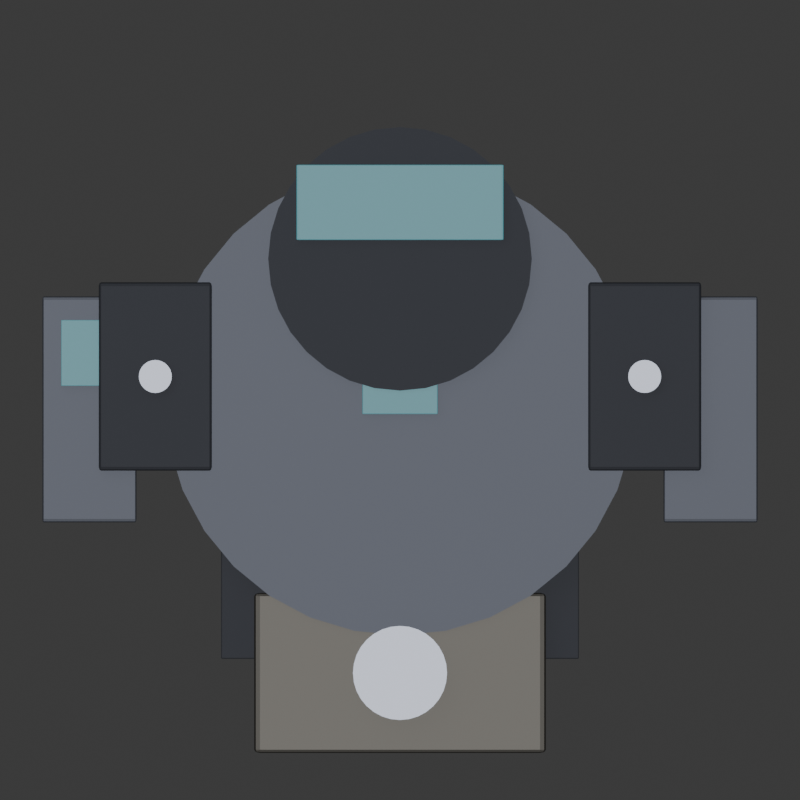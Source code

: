 # Source: hero8.blend  (saved by Blender 5.2.45; exported with 4.5.12 LTS)
import bpy
from mathutils import Matrix  # noqa: F401  (used for matrix-valued properties, if any)

bpy.ops.wm.read_factory_settings(use_empty=True)
scene = bpy.context.scene
scene.name = 'Scene'

# ---- collections
col_collection = bpy.data.collections.new('Collection'); scene.collection.children.link(col_collection)

# ---- materials (node trees are filled in below, after node groups)
mat_suit = bpy.data.materials.new('Suit')
mat_dark = bpy.data.materials.new('Dark')
mat_pack = bpy.data.materials.new('Pack')
mat_steel = bpy.data.materials.new('Steel')
mat_cyan = bpy.data.materials.new('Cyan')

# ---- material node trees
mat_suit.use_nodes = True; mat_suit.node_tree.nodes.clear()
_N = mat_suit.node_tree.nodes; _L = mat_suit.node_tree.links
n0 = _N.new('ShaderNodeBsdfPrincipled'); n0.name = 'Principled BSDF'; n0.location = (-200, 100)
n0.inputs[0].default_value = (0.11, 0.12, 0.15, 1.0)
n0.inputs[1].default_value = 0.6
n0.inputs[10].default_value = 0.005
n1 = _N.new('ShaderNodeOutputMaterial'); n1.name = 'Material Output'; n1.location = (200, 100)
_L.new(n0.outputs[0], n1.inputs[0])
n1.is_active_output = True
mat_dark.use_nodes = True; mat_dark.node_tree.nodes.clear()
_N = mat_dark.node_tree.nodes; _L = mat_dark.node_tree.links
n0 = _N.new('ShaderNodeBsdfPrincipled'); n0.name = 'Principled BSDF'; n0.location = (-200, 100)
n0.inputs[0].default_value = (0.05, 0.055, 0.07, 1.0)
n0.inputs[1].default_value = 0.4
n0.inputs[2].default_value = 0.6
n0.inputs[10].default_value = 0.005
n1 = _N.new('ShaderNodeOutputMaterial'); n1.name = 'Material Output'; n1.location = (200, 100)
_L.new(n0.outputs[0], n1.inputs[0])
n1.is_active_output = True
mat_pack.use_nodes = True; mat_pack.node_tree.nodes.clear()
_N = mat_pack.node_tree.nodes; _L = mat_pack.node_tree.links
n0 = _N.new('ShaderNodeBsdfPrincipled'); n0.name = 'Principled BSDF'; n0.location = (-200, 100)
n0.inputs[0].default_value = (0.1, 0.095, 0.085, 1.0)
n0.inputs[1].default_value = 0.7
n0.inputs[2].default_value = 0.45
n0.inputs[10].default_value = 0.005
n1 = _N.new('ShaderNodeOutputMaterial'); n1.name = 'Material Output'; n1.location = (200, 100)
_L.new(n0.outputs[0], n1.inputs[0])
n1.is_active_output = True
mat_steel.use_nodes = True; mat_steel.node_tree.nodes.clear()
_N = mat_steel.node_tree.nodes; _L = mat_steel.node_tree.links
n0 = _N.new('ShaderNodeBsdfPrincipled'); n0.name = 'Principled BSDF'; n0.location = (-200, 100)
n0.inputs[0].default_value = (0.16, 0.17, 0.2, 1.0)
n0.inputs[1].default_value = 0.85
n0.inputs[2].default_value = 0.35
n0.inputs[10].default_value = 0.005
n1 = _N.new('ShaderNodeOutputMaterial'); n1.name = 'Material Output'; n1.location = (200, 100)
_L.new(n0.outputs[0], n1.inputs[0])
n1.is_active_output = True
mat_cyan.use_nodes = True; mat_cyan.node_tree.nodes.clear()
_N = mat_cyan.node_tree.nodes; _L = mat_cyan.node_tree.links
n0 = _N.new('ShaderNodeBsdfPrincipled'); n0.name = 'Principled BSDF'; n0.location = (-200, 100)
n0.inputs[0].default_value = (0.1, 0.55, 0.65, 1.0)
n0.inputs[2].default_value = 0.4
n0.inputs[10].default_value = 0.005
n1 = _N.new('ShaderNodeOutputMaterial'); n1.name = 'Material Output'; n1.location = (200, 100)
_L.new(n0.outputs[0], n1.inputs[0])
n1.is_active_output = True

# ---- world
world_world = bpy.data.worlds.new('World'); scene.world = world_world
world_world.use_nodes = True; world_world.node_tree.nodes.clear()
_N = world_world.node_tree.nodes; _L = world_world.node_tree.links
n0 = _N.new('ShaderNodeOutputWorld'); n0.name = 'World Output'; n0.location = (200, 100)
n1 = _N.new('ShaderNodeBackground'); n1.name = 'Background'; n1.location = (-200, 100)
n1.inputs[0].default_value = (0.05088, 0.05088, 0.05088, 1.0)
_L.new(n1.outputs[0], n0.inputs[0])
n0.is_active_output = True
world_world.color = (0.05088, 0.05088, 0.05088)
world_world.sun_shadow_jitter_overblur = 0.0

# ---- cameras
cam_toportho = bpy.data.cameras.new('TopOrtho')
cam_toportho.type = 'ORTHO'
cam_toportho.ortho_scale = 1.7

# ---- lights
light_sun = bpy.data.lights.new('Sun', 'SUN')
light_sun.energy = 1.0
light_area = bpy.data.lights.new('Area', 'AREA')
light_area.energy = 40.0
light_area.size = 6.0
light_area.size_y = 1.0

# ---- meshes
me_cylinder = bpy.data.meshes.new('Cylinder')
me_cylinder.from_pydata([(0.0, 0.5, -0.1), (0.0, 0.5, 0.1), (0.09755, 0.4904, -0.1), (0.09755, 0.4904, 0.1), (0.1913, 0.4619, -0.1), (0.1913, 0.4619, 0.1), (0.2778, 0.4157, -0.1), (0.2778, 0.4157, 0.1), (0.3536, 0.3536, -0.1), (0.3536, 0.3536, 0.1), (0.4157, 0.2778, -0.1), (0.4157, 0.2778, 0.1), (0.4619, 0.1913, -0.1), (0.4619, 0.1913, 0.1), (0.4904, 0.09755, -0.1), (0.4904, 0.09755, 0.1), (0.5, 0.0, -0.1), (0.5, 0.0, 0.1), (0.4904, -0.09755, -0.1), (0.4904, -0.09755, 0.1), (0.4619, -0.1913, -0.1), (0.4619, -0.1913, 0.1), (0.4157, -0.2778, -0.1), (0.4157, -0.2778, 0.1), (0.3536, -0.3536, -0.1), (0.3536, -0.3536, 0.1), (0.2778, -0.4157, -0.1), (0.2778, -0.4157, 0.1), (0.1913, -0.4619, -0.1), (0.1913, -0.4619, 0.1), (0.09755, -0.4904, -0.1), (0.09755, -0.4904, 0.1), (0.0, -0.5, -0.1), (0.0, -0.5, 0.1), (-0.09755, -0.4904, -0.1), (-0.09755, -0.4904, 0.1), (-0.1913, -0.4619, -0.1), (-0.1913, -0.4619, 0.1), (-0.2778, -0.4157, -0.1), (-0.2778, -0.4157, 0.1), (-0.3536, -0.3536, -0.1), (-0.3536, -0.3536, 0.1), (-0.4157, -0.2778, -0.1), (-0.4157, -0.2778, 0.1), (-0.4619, -0.1913, -0.1), (-0.4619, -0.1913, 0.1), (-0.4904, -0.09755, -0.1), (-0.4904, -0.09755, 0.1), (-0.5, 0.0, -0.1), (-0.5, 0.0, 0.1), (-0.4904, 0.09755, -0.1), (-0.4904, 0.09755, 0.1), (-0.4619, 0.1913, -0.1), (-0.4619, 0.1913, 0.1), (-0.4157, 0.2778, -0.1), (-0.4157, 0.2778, 0.1), (-0.3536, 0.3536, -0.1), (-0.3536, 0.3536, 0.1), (-0.2778, 0.4157, -0.1), (-0.2778, 0.4157, 0.1), (-0.1913, 0.4619, -0.1), (-0.1913, 0.4619, 0.1), (-0.09755, 0.4904, -0.1), (-0.09755, 0.4904, 0.1)], [], [(0, 1, 3, 2), (2, 3, 5, 4), (4, 5, 7, 6), (6, 7, 9, 8), (8, 9, 11, 10), (10, 11, 13, 12), (12, 13, 15, 14), (14, 15, 17, 16), (16, 17, 19, 18), (18, 19, 21, 20), (20, 21, 23, 22), (22, 23, 25, 24), (24, 25, 27, 26), (26, 27, 29, 28), (28, 29, 31, 30), (30, 31, 33, 32), (32, 33, 35, 34), (34, 35, 37, 36), (36, 37, 39, 38), (38, 39, 41, 40), (40, 41, 43, 42), (42, 43, 45, 44), (44, 45, 47, 46), (46, 47, 49, 48), (48, 49, 51, 50), (50, 51, 53, 52), (52, 53, 55, 54), (54, 55, 57, 56), (56, 57, 59, 58), (58, 59, 61, 60), (3, 1, 63, 61, 59, 57, 55, 53, 51, 49, 47, 45, 43, 41, 39, 37, 35, 33, 31, 29, 27, 25, 23, 21, 19, 17, 15, 13, 11, 9, 7, 5), (60, 61, 63, 62), (62, 63, 1, 0), (0, 2, 4, 6, 8, 10, 12, 14, 16, 18, 20, 22, 24, 26, 28, 30, 32, 34, 36, 38, 40, 42, 44, 46, 48, 50, 52, 54, 56, 58, 60, 62)])
_uv = me_cylinder.uv_layers.new(name='UVMap')
_uv.uv.foreach_set('vector', [1.0, 0.5, 1.0, 1.0, 0.9688, 1.0, 0.9688, 0.5, 0.9688, 0.5, 0.9688, 1.0, 0.9375, 1.0, 0.9375, 0.5, 0.9375, 0.5, 0.9375, 1.0, 0.9062, 1.0, 0.9062, 0.5, 0.9062, 0.5, 0.9062, 1.0, 0.875, 1.0, 0.875, 0.5, 0.875, 0.5, 0.875, 1.0, 0.8438, 1.0, 0.8438, 0.5, 0.8438, 0.5, 0.8438, 1.0, 0.8125, 1.0, 0.8125, 0.5, 0.8125, 0.5, 0.8125, 1.0, 0.7812, 1.0, 0.7812, 0.5, 0.7812, 0.5, 0.7812, 1.0, 0.75, 1.0, 0.75, 0.5, 0.75, 0.5, 0.75, 1.0, 0.7188, 1.0, 0.7188, 0.5, 0.7188, 0.5, 0.7188, 1.0, 0.6875, 1.0, 0.6875, 0.5, 0.6875, 0.5, 0.6875, 1.0, 0.6562, 1.0, 0.6562, 0.5, 0.6562, 0.5, 0.6562, 1.0, 0.625, 1.0, 0.625, 0.5, 0.625, 0.5, 0.625, 1.0, 0.5938, 1.0, 0.5938, 0.5, 0.5938, 0.5, 0.5938, 1.0, 0.5625, 1.0, 0.5625, 0.5, 0.5625, 0.5, 0.5625, 1.0, 0.5312, 1.0, 0.5312, 0.5, 0.5312, 0.5, 0.5312, 1.0, 0.5, 1.0, 0.5, 0.5, 0.5, 0.5, 0.5, 1.0, 0.4688, 1.0, 0.4688, 0.5, 0.4688, 0.5, 0.4688, 1.0, 0.4375, 1.0, 0.4375, 0.5, 0.4375, 0.5, 0.4375, 1.0, 0.4062, 1.0, 0.4062, 0.5, 0.4062, 0.5, 0.4062, 1.0, 0.375, 1.0, 0.375, 0.5, 0.375, 0.5, 0.375, 1.0, 0.3438, 1.0, 0.3438, 0.5, 0.3438, 0.5, 0.3438, 1.0, 0.3125, 1.0, 0.3125, 0.5, 0.3125, 0.5, 0.3125, 1.0, 0.2812, 1.0, 0.2812, 0.5, 0.2812, 0.5, 0.2812, 1.0, 0.25, 1.0, 0.25, 0.5, 0.25, 0.5, 0.25, 1.0, 0.2188, 1.0, 0.2188, 0.5, 0.2188, 0.5, 0.2188, 1.0, 0.1875, 1.0, 0.1875, 0.5, 0.1875, 0.5, 0.1875, 1.0, 0.1562, 1.0, 0.1562, 0.5, 0.1562, 0.5, 0.1562, 1.0, 0.125, 1.0, 0.125, 0.5, 0.125, 0.5, 0.125, 1.0, 0.09375, 1.0, 0.09375, 0.5, 0.09375, 0.5, 0.09375, 1.0, 0.0625, 1.0, 0.0625, 0.5, 0.2968, 0.4854, 0.25, 0.49, 0.2032, 0.4854, 0.1582, 0.4717, 0.1167, 0.4496, 0.08029, 0.4197, 0.05045, 0.3833, 0.02827, 0.3418, 0.01461, 0.2968, 0.01, 0.25, 0.01461, 0.2032, 0.02827, 0.1582, 0.05045, 0.1167, 0.08029, 0.08029, 0.1167, 0.05045, 0.1582, 0.02827, 0.2032, 0.01461, 0.25, 0.01, 0.2968, 0.01461, 0.3418, 0.02827, 0.3833, 0.05045, 0.4197, 0.08029, 0.4496, 0.1167, 0.4717, 0.1582, 0.4854, 0.2032, 0.49, 0.25, 0.4854, 0.2968, 0.4717, 0.3418, 0.4496, 0.3833, 0.4197, 0.4197, 0.3833, 0.4496, 0.3418, 0.4717, 0.0625, 0.5, 0.0625, 1.0, 0.03125, 1.0, 0.03125, 0.5, 0.03125, 0.5, 0.03125, 1.0, 0.0, 1.0, 0.0, 0.5, 0.75, 0.49, 0.7968, 0.4854, 0.8418, 0.4717, 0.8833, 0.4496, 0.9197, 0.4197, 0.9496, 0.3833, 0.9717, 0.3418, 0.9854, 0.2968, 0.99, 0.25, 0.9854, 0.2032, 0.9717, 0.1582, 0.9496, 0.1167, 0.9197, 0.08029, 0.8833, 0.05045, 0.8418, 0.02827, 0.7968, 0.01461, 0.75, 0.01, 0.7032, 0.01461, 0.6582, 0.02827, 0.6167, 0.05045, 0.5803, 0.08029, 0.5504, 0.1167, 0.5283, 0.1582, 0.5146, 0.2032, 0.51, 0.25, 0.5146, 0.2968, 0.5283, 0.3418, 0.5504, 0.3833, 0.5803, 0.4197, 0.6167, 0.4496, 0.6582, 0.4717, 0.7032, 0.4854])
me_cylinder.materials.append(mat_suit)
me_cylinder.update()
me_cube = bpy.data.meshes.new('Cube')
me_cube.from_pydata([(-0.5, -0.5, -0.5), (-0.5, -0.5, 0.5), (-0.5, 0.5, -0.5), (-0.5, 0.5, 0.5), (0.5, -0.5, -0.5), (0.5, -0.5, 0.5), (0.5, 0.5, -0.5), (0.5, 0.5, 0.5)], [], [(0, 1, 3, 2), (2, 3, 7, 6), (6, 7, 5, 4), (4, 5, 1, 0), (2, 6, 4, 0), (7, 3, 1, 5)])
_uv = me_cube.uv_layers.new(name='UVMap')
_uv.uv.foreach_set('vector', [0.375, 0.0, 0.625, 0.0, 0.625, 0.25, 0.375, 0.25, 0.375, 0.25, 0.625, 0.25, 0.625, 0.5, 0.375, 0.5, 0.375, 0.5, 0.625, 0.5, 0.625, 0.75, 0.375, 0.75, 0.375, 0.75, 0.625, 0.75, 0.625, 1.0, 0.375, 1.0, 0.125, 0.5, 0.375, 0.5, 0.375, 0.75, 0.125, 0.75, 0.625, 0.5, 0.875, 0.5, 0.875, 0.75, 0.625, 0.75])
me_cube.materials.append(mat_dark)
me_cube.update()
me_cube_001 = bpy.data.meshes.new('Cube.001')
me_cube_001.from_pydata([(-0.5, -0.5, -0.5), (-0.5, -0.5, 0.5), (-0.5, 0.5, -0.5), (-0.5, 0.5, 0.5), (0.5, -0.5, -0.5), (0.5, -0.5, 0.5), (0.5, 0.5, -0.5), (0.5, 0.5, 0.5)], [], [(0, 1, 3, 2), (2, 3, 7, 6), (6, 7, 5, 4), (4, 5, 1, 0), (2, 6, 4, 0), (7, 3, 1, 5)])
_uv = me_cube_001.uv_layers.new(name='UVMap')
_uv.uv.foreach_set('vector', [0.375, 0.0, 0.625, 0.0, 0.625, 0.25, 0.375, 0.25, 0.375, 0.25, 0.625, 0.25, 0.625, 0.5, 0.375, 0.5, 0.375, 0.5, 0.625, 0.5, 0.625, 0.75, 0.375, 0.75, 0.375, 0.75, 0.625, 0.75, 0.625, 1.0, 0.375, 1.0, 0.125, 0.5, 0.375, 0.5, 0.375, 0.75, 0.125, 0.75, 0.625, 0.5, 0.875, 0.5, 0.875, 0.75, 0.625, 0.75])
me_cube_001.materials.append(mat_dark)
me_cube_001.update()
me_cube_002 = bpy.data.meshes.new('Cube.002')
me_cube_002.from_pydata([(-0.5, -0.5, -0.5), (-0.5, -0.5, 0.5), (-0.5, 0.5, -0.5), (-0.5, 0.5, 0.5), (0.5, -0.5, -0.5), (0.5, -0.5, 0.5), (0.5, 0.5, -0.5), (0.5, 0.5, 0.5)], [], [(0, 1, 3, 2), (2, 3, 7, 6), (6, 7, 5, 4), (4, 5, 1, 0), (2, 6, 4, 0), (7, 3, 1, 5)])
_uv = me_cube_002.uv_layers.new(name='UVMap')
_uv.uv.foreach_set('vector', [0.375, 0.0, 0.625, 0.0, 0.625, 0.25, 0.375, 0.25, 0.375, 0.25, 0.625, 0.25, 0.625, 0.5, 0.375, 0.5, 0.375, 0.5, 0.625, 0.5, 0.625, 0.75, 0.375, 0.75, 0.375, 0.75, 0.625, 0.75, 0.625, 1.0, 0.375, 1.0, 0.125, 0.5, 0.375, 0.5, 0.375, 0.75, 0.125, 0.75, 0.625, 0.5, 0.875, 0.5, 0.875, 0.75, 0.625, 0.75])
me_cube_002.materials.append(mat_pack)
me_cube_002.update()
me_cylinder_001 = bpy.data.meshes.new('Cylinder.001')
me_cylinder_001.from_pydata([(0.0, 0.1, -0.05), (0.0, 0.1, 0.05), (0.01951, 0.09808, -0.05), (0.01951, 0.09808, 0.05), (0.03827, 0.09239, -0.05), (0.03827, 0.09239, 0.05), (0.05556, 0.08315, -0.05), (0.05556, 0.08315, 0.05), (0.07071, 0.07071, -0.05), (0.07071, 0.07071, 0.05), (0.08315, 0.05556, -0.05), (0.08315, 0.05556, 0.05), (0.09239, 0.03827, -0.05), (0.09239, 0.03827, 0.05), (0.09808, 0.01951, -0.05), (0.09808, 0.01951, 0.05), (0.1, 0.0, -0.05), (0.1, 0.0, 0.05), (0.09808, -0.01951, -0.05), (0.09808, -0.01951, 0.05), (0.09239, -0.03827, -0.05), (0.09239, -0.03827, 0.05), (0.08315, -0.05556, -0.05), (0.08315, -0.05556, 0.05), (0.07071, -0.07071, -0.05), (0.07071, -0.07071, 0.05), (0.05556, -0.08315, -0.05), (0.05556, -0.08315, 0.05), (0.03827, -0.09239, -0.05), (0.03827, -0.09239, 0.05), (0.01951, -0.09808, -0.05), (0.01951, -0.09808, 0.05), (0.0, -0.1, -0.05), (0.0, -0.1, 0.05), (-0.01951, -0.09808, -0.05), (-0.01951, -0.09808, 0.05), (-0.03827, -0.09239, -0.05), (-0.03827, -0.09239, 0.05), (-0.05556, -0.08315, -0.05), (-0.05556, -0.08315, 0.05), (-0.07071, -0.07071, -0.05), (-0.07071, -0.07071, 0.05), (-0.08315, -0.05556, -0.05), (-0.08315, -0.05556, 0.05), (-0.09239, -0.03827, -0.05), (-0.09239, -0.03827, 0.05), (-0.09808, -0.01951, -0.05), (-0.09808, -0.01951, 0.05), (-0.1, 0.0, -0.05), (-0.1, 0.0, 0.05), (-0.09808, 0.01951, -0.05), (-0.09808, 0.01951, 0.05), (-0.09239, 0.03827, -0.05), (-0.09239, 0.03827, 0.05), (-0.08315, 0.05556, -0.05), (-0.08315, 0.05556, 0.05), (-0.07071, 0.07071, -0.05), (-0.07071, 0.07071, 0.05), (-0.05556, 0.08315, -0.05), (-0.05556, 0.08315, 0.05), (-0.03827, 0.09239, -0.05), (-0.03827, 0.09239, 0.05), (-0.01951, 0.09808, -0.05), (-0.01951, 0.09808, 0.05)], [], [(0, 1, 3, 2), (2, 3, 5, 4), (4, 5, 7, 6), (6, 7, 9, 8), (8, 9, 11, 10), (10, 11, 13, 12), (12, 13, 15, 14), (14, 15, 17, 16), (16, 17, 19, 18), (18, 19, 21, 20), (20, 21, 23, 22), (22, 23, 25, 24), (24, 25, 27, 26), (26, 27, 29, 28), (28, 29, 31, 30), (30, 31, 33, 32), (32, 33, 35, 34), (34, 35, 37, 36), (36, 37, 39, 38), (38, 39, 41, 40), (40, 41, 43, 42), (42, 43, 45, 44), (44, 45, 47, 46), (46, 47, 49, 48), (48, 49, 51, 50), (50, 51, 53, 52), (52, 53, 55, 54), (54, 55, 57, 56), (56, 57, 59, 58), (58, 59, 61, 60), (3, 1, 63, 61, 59, 57, 55, 53, 51, 49, 47, 45, 43, 41, 39, 37, 35, 33, 31, 29, 27, 25, 23, 21, 19, 17, 15, 13, 11, 9, 7, 5), (60, 61, 63, 62), (62, 63, 1, 0), (0, 2, 4, 6, 8, 10, 12, 14, 16, 18, 20, 22, 24, 26, 28, 30, 32, 34, 36, 38, 40, 42, 44, 46, 48, 50, 52, 54, 56, 58, 60, 62)])
_uv = me_cylinder_001.uv_layers.new(name='UVMap')
_uv.uv.foreach_set('vector', [1.0, 0.5, 1.0, 1.0, 0.9688, 1.0, 0.9688, 0.5, 0.9688, 0.5, 0.9688, 1.0, 0.9375, 1.0, 0.9375, 0.5, 0.9375, 0.5, 0.9375, 1.0, 0.9062, 1.0, 0.9062, 0.5, 0.9062, 0.5, 0.9062, 1.0, 0.875, 1.0, 0.875, 0.5, 0.875, 0.5, 0.875, 1.0, 0.8438, 1.0, 0.8438, 0.5, 0.8438, 0.5, 0.8438, 1.0, 0.8125, 1.0, 0.8125, 0.5, 0.8125, 0.5, 0.8125, 1.0, 0.7812, 1.0, 0.7812, 0.5, 0.7812, 0.5, 0.7812, 1.0, 0.75, 1.0, 0.75, 0.5, 0.75, 0.5, 0.75, 1.0, 0.7188, 1.0, 0.7188, 0.5, 0.7188, 0.5, 0.7188, 1.0, 0.6875, 1.0, 0.6875, 0.5, 0.6875, 0.5, 0.6875, 1.0, 0.6562, 1.0, 0.6562, 0.5, 0.6562, 0.5, 0.6562, 1.0, 0.625, 1.0, 0.625, 0.5, 0.625, 0.5, 0.625, 1.0, 0.5938, 1.0, 0.5938, 0.5, 0.5938, 0.5, 0.5938, 1.0, 0.5625, 1.0, 0.5625, 0.5, 0.5625, 0.5, 0.5625, 1.0, 0.5312, 1.0, 0.5312, 0.5, 0.5312, 0.5, 0.5312, 1.0, 0.5, 1.0, 0.5, 0.5, 0.5, 0.5, 0.5, 1.0, 0.4688, 1.0, 0.4688, 0.5, 0.4688, 0.5, 0.4688, 1.0, 0.4375, 1.0, 0.4375, 0.5, 0.4375, 0.5, 0.4375, 1.0, 0.4062, 1.0, 0.4062, 0.5, 0.4062, 0.5, 0.4062, 1.0, 0.375, 1.0, 0.375, 0.5, 0.375, 0.5, 0.375, 1.0, 0.3438, 1.0, 0.3438, 0.5, 0.3438, 0.5, 0.3438, 1.0, 0.3125, 1.0, 0.3125, 0.5, 0.3125, 0.5, 0.3125, 1.0, 0.2812, 1.0, 0.2812, 0.5, 0.2812, 0.5, 0.2812, 1.0, 0.25, 1.0, 0.25, 0.5, 0.25, 0.5, 0.25, 1.0, 0.2188, 1.0, 0.2188, 0.5, 0.2188, 0.5, 0.2188, 1.0, 0.1875, 1.0, 0.1875, 0.5, 0.1875, 0.5, 0.1875, 1.0, 0.1562, 1.0, 0.1562, 0.5, 0.1562, 0.5, 0.1562, 1.0, 0.125, 1.0, 0.125, 0.5, 0.125, 0.5, 0.125, 1.0, 0.09375, 1.0, 0.09375, 0.5, 0.09375, 0.5, 0.09375, 1.0, 0.0625, 1.0, 0.0625, 0.5, 0.2968, 0.4854, 0.25, 0.49, 0.2032, 0.4854, 0.1582, 0.4717, 0.1167, 0.4496, 0.08029, 0.4197, 0.05045, 0.3833, 0.02827, 0.3418, 0.01461, 0.2968, 0.01, 0.25, 0.01461, 0.2032, 0.02827, 0.1582, 0.05045, 0.1167, 0.08029, 0.08029, 0.1167, 0.05045, 0.1582, 0.02827, 0.2032, 0.01461, 0.25, 0.01, 0.2968, 0.01461, 0.3418, 0.02827, 0.3833, 0.05045, 0.4197, 0.08029, 0.4496, 0.1167, 0.4717, 0.1582, 0.4854, 0.2032, 0.49, 0.25, 0.4854, 0.2968, 0.4717, 0.3418, 0.4496, 0.3833, 0.4197, 0.4197, 0.3833, 0.4496, 0.3418, 0.4717, 0.0625, 0.5, 0.0625, 1.0, 0.03125, 1.0, 0.03125, 0.5, 0.03125, 0.5, 0.03125, 1.0, 0.0, 1.0, 0.0, 0.5, 0.75, 0.49, 0.7968, 0.4854, 0.8418, 0.4717, 0.8833, 0.4496, 0.9197, 0.4197, 0.9496, 0.3833, 0.9717, 0.3418, 0.9854, 0.2968, 0.99, 0.25, 0.9854, 0.2032, 0.9717, 0.1582, 0.9496, 0.1167, 0.9197, 0.08029, 0.8833, 0.05045, 0.8418, 0.02827, 0.7968, 0.01461, 0.75, 0.01, 0.7032, 0.01461, 0.6582, 0.02827, 0.6167, 0.05045, 0.5803, 0.08029, 0.5504, 0.1167, 0.5283, 0.1582, 0.5146, 0.2032, 0.51, 0.25, 0.5146, 0.2968, 0.5283, 0.3418, 0.5504, 0.3833, 0.5803, 0.4197, 0.6167, 0.4496, 0.6582, 0.4717, 0.7032, 0.4854])
me_cylinder_001.materials.append(mat_steel)
me_cylinder_001.update()
me_cylinder_002 = bpy.data.meshes.new('Cylinder.002')
me_cylinder_002.from_pydata([(0.0, 0.28, -0.08), (0.0, 0.28, 0.08), (0.05463, 0.2746, -0.08), (0.05463, 0.2746, 0.08), (0.1072, 0.2587, -0.08), (0.1072, 0.2587, 0.08), (0.1556, 0.2328, -0.08), (0.1556, 0.2328, 0.08), (0.198, 0.198, -0.08), (0.198, 0.198, 0.08), (0.2328, 0.1556, -0.08), (0.2328, 0.1556, 0.08), (0.2587, 0.1072, -0.08), (0.2587, 0.1072, 0.08), (0.2746, 0.05463, -0.08), (0.2746, 0.05463, 0.08), (0.28, 0.0, -0.08), (0.28, 0.0, 0.08), (0.2746, -0.05463, -0.08), (0.2746, -0.05463, 0.08), (0.2587, -0.1072, -0.08), (0.2587, -0.1072, 0.08), (0.2328, -0.1556, -0.08), (0.2328, -0.1556, 0.08), (0.198, -0.198, -0.08), (0.198, -0.198, 0.08), (0.1556, -0.2328, -0.08), (0.1556, -0.2328, 0.08), (0.1072, -0.2587, -0.08), (0.1072, -0.2587, 0.08), (0.05463, -0.2746, -0.08), (0.05463, -0.2746, 0.08), (0.0, -0.28, -0.08), (0.0, -0.28, 0.08), (-0.05463, -0.2746, -0.08), (-0.05463, -0.2746, 0.08), (-0.1072, -0.2587, -0.08), (-0.1072, -0.2587, 0.08), (-0.1556, -0.2328, -0.08), (-0.1556, -0.2328, 0.08), (-0.198, -0.198, -0.08), (-0.198, -0.198, 0.08), (-0.2328, -0.1556, -0.08), (-0.2328, -0.1556, 0.08), (-0.2587, -0.1072, -0.08), (-0.2587, -0.1072, 0.08), (-0.2746, -0.05463, -0.08), (-0.2746, -0.05463, 0.08), (-0.28, 0.0, -0.08), (-0.28, 0.0, 0.08), (-0.2746, 0.05463, -0.08), (-0.2746, 0.05463, 0.08), (-0.2587, 0.1072, -0.08), (-0.2587, 0.1072, 0.08), (-0.2328, 0.1556, -0.08), (-0.2328, 0.1556, 0.08), (-0.198, 0.198, -0.08), (-0.198, 0.198, 0.08), (-0.1556, 0.2328, -0.08), (-0.1556, 0.2328, 0.08), (-0.1072, 0.2587, -0.08), (-0.1072, 0.2587, 0.08), (-0.05463, 0.2746, -0.08), (-0.05463, 0.2746, 0.08)], [], [(0, 1, 3, 2), (2, 3, 5, 4), (4, 5, 7, 6), (6, 7, 9, 8), (8, 9, 11, 10), (10, 11, 13, 12), (12, 13, 15, 14), (14, 15, 17, 16), (16, 17, 19, 18), (18, 19, 21, 20), (20, 21, 23, 22), (22, 23, 25, 24), (24, 25, 27, 26), (26, 27, 29, 28), (28, 29, 31, 30), (30, 31, 33, 32), (32, 33, 35, 34), (34, 35, 37, 36), (36, 37, 39, 38), (38, 39, 41, 40), (40, 41, 43, 42), (42, 43, 45, 44), (44, 45, 47, 46), (46, 47, 49, 48), (48, 49, 51, 50), (50, 51, 53, 52), (52, 53, 55, 54), (54, 55, 57, 56), (56, 57, 59, 58), (58, 59, 61, 60), (3, 1, 63, 61, 59, 57, 55, 53, 51, 49, 47, 45, 43, 41, 39, 37, 35, 33, 31, 29, 27, 25, 23, 21, 19, 17, 15, 13, 11, 9, 7, 5), (60, 61, 63, 62), (62, 63, 1, 0), (0, 2, 4, 6, 8, 10, 12, 14, 16, 18, 20, 22, 24, 26, 28, 30, 32, 34, 36, 38, 40, 42, 44, 46, 48, 50, 52, 54, 56, 58, 60, 62)])
_uv = me_cylinder_002.uv_layers.new(name='UVMap')
_uv.uv.foreach_set('vector', [1.0, 0.5, 1.0, 1.0, 0.9688, 1.0, 0.9688, 0.5, 0.9688, 0.5, 0.9688, 1.0, 0.9375, 1.0, 0.9375, 0.5, 0.9375, 0.5, 0.9375, 1.0, 0.9062, 1.0, 0.9062, 0.5, 0.9062, 0.5, 0.9062, 1.0, 0.875, 1.0, 0.875, 0.5, 0.875, 0.5, 0.875, 1.0, 0.8438, 1.0, 0.8438, 0.5, 0.8438, 0.5, 0.8438, 1.0, 0.8125, 1.0, 0.8125, 0.5, 0.8125, 0.5, 0.8125, 1.0, 0.7812, 1.0, 0.7812, 0.5, 0.7812, 0.5, 0.7812, 1.0, 0.75, 1.0, 0.75, 0.5, 0.75, 0.5, 0.75, 1.0, 0.7188, 1.0, 0.7188, 0.5, 0.7188, 0.5, 0.7188, 1.0, 0.6875, 1.0, 0.6875, 0.5, 0.6875, 0.5, 0.6875, 1.0, 0.6562, 1.0, 0.6562, 0.5, 0.6562, 0.5, 0.6562, 1.0, 0.625, 1.0, 0.625, 0.5, 0.625, 0.5, 0.625, 1.0, 0.5938, 1.0, 0.5938, 0.5, 0.5938, 0.5, 0.5938, 1.0, 0.5625, 1.0, 0.5625, 0.5, 0.5625, 0.5, 0.5625, 1.0, 0.5312, 1.0, 0.5312, 0.5, 0.5312, 0.5, 0.5312, 1.0, 0.5, 1.0, 0.5, 0.5, 0.5, 0.5, 0.5, 1.0, 0.4688, 1.0, 0.4688, 0.5, 0.4688, 0.5, 0.4688, 1.0, 0.4375, 1.0, 0.4375, 0.5, 0.4375, 0.5, 0.4375, 1.0, 0.4062, 1.0, 0.4062, 0.5, 0.4062, 0.5, 0.4062, 1.0, 0.375, 1.0, 0.375, 0.5, 0.375, 0.5, 0.375, 1.0, 0.3438, 1.0, 0.3438, 0.5, 0.3438, 0.5, 0.3438, 1.0, 0.3125, 1.0, 0.3125, 0.5, 0.3125, 0.5, 0.3125, 1.0, 0.2812, 1.0, 0.2812, 0.5, 0.2812, 0.5, 0.2812, 1.0, 0.25, 1.0, 0.25, 0.5, 0.25, 0.5, 0.25, 1.0, 0.2188, 1.0, 0.2188, 0.5, 0.2188, 0.5, 0.2188, 1.0, 0.1875, 1.0, 0.1875, 0.5, 0.1875, 0.5, 0.1875, 1.0, 0.1562, 1.0, 0.1562, 0.5, 0.1562, 0.5, 0.1562, 1.0, 0.125, 1.0, 0.125, 0.5, 0.125, 0.5, 0.125, 1.0, 0.09375, 1.0, 0.09375, 0.5, 0.09375, 0.5, 0.09375, 1.0, 0.0625, 1.0, 0.0625, 0.5, 0.2968, 0.4854, 0.25, 0.49, 0.2032, 0.4854, 0.1582, 0.4717, 0.1167, 0.4496, 0.08029, 0.4197, 0.05045, 0.3833, 0.02827, 0.3418, 0.01461, 0.2968, 0.01, 0.25, 0.01461, 0.2032, 0.02827, 0.1582, 0.05045, 0.1167, 0.08029, 0.08029, 0.1167, 0.05045, 0.1582, 0.02827, 0.2032, 0.01461, 0.25, 0.01, 0.2968, 0.01461, 0.3418, 0.02827, 0.3833, 0.05045, 0.4197, 0.08029, 0.4496, 0.1167, 0.4717, 0.1582, 0.4854, 0.2032, 0.49, 0.25, 0.4854, 0.2968, 0.4717, 0.3418, 0.4496, 0.3833, 0.4197, 0.4197, 0.3833, 0.4496, 0.3418, 0.4717, 0.0625, 0.5, 0.0625, 1.0, 0.03125, 1.0, 0.03125, 0.5, 0.03125, 0.5, 0.03125, 1.0, 0.0, 1.0, 0.0, 0.5, 0.75, 0.49, 0.7968, 0.4854, 0.8418, 0.4717, 0.8833, 0.4496, 0.9197, 0.4197, 0.9496, 0.3833, 0.9717, 0.3418, 0.9854, 0.2968, 0.99, 0.25, 0.9854, 0.2032, 0.9717, 0.1582, 0.9496, 0.1167, 0.9197, 0.08029, 0.8833, 0.05045, 0.8418, 0.02827, 0.7968, 0.01461, 0.75, 0.01, 0.7032, 0.01461, 0.6582, 0.02827, 0.6167, 0.05045, 0.5803, 0.08029, 0.5504, 0.1167, 0.5283, 0.1582, 0.5146, 0.2032, 0.51, 0.25, 0.5146, 0.2968, 0.5283, 0.3418, 0.5504, 0.3833, 0.5803, 0.4197, 0.6167, 0.4496, 0.6582, 0.4717, 0.7032, 0.4854])
me_cylinder_002.materials.append(mat_dark)
me_cylinder_002.update()
me_cube_003 = bpy.data.meshes.new('Cube.003')
me_cube_003.from_pydata([(-0.5, -0.5, -0.5), (-0.5, -0.5, 0.5), (-0.5, 0.5, -0.5), (-0.5, 0.5, 0.5), (0.5, -0.5, -0.5), (0.5, -0.5, 0.5), (0.5, 0.5, -0.5), (0.5, 0.5, 0.5)], [], [(0, 1, 3, 2), (2, 3, 7, 6), (6, 7, 5, 4), (4, 5, 1, 0), (2, 6, 4, 0), (7, 3, 1, 5)])
_uv = me_cube_003.uv_layers.new(name='UVMap')
_uv.uv.foreach_set('vector', [0.375, 0.0, 0.625, 0.0, 0.625, 0.25, 0.375, 0.25, 0.375, 0.25, 0.625, 0.25, 0.625, 0.5, 0.375, 0.5, 0.375, 0.5, 0.625, 0.5, 0.625, 0.75, 0.375, 0.75, 0.375, 0.75, 0.625, 0.75, 0.625, 1.0, 0.375, 1.0, 0.125, 0.5, 0.375, 0.5, 0.375, 0.75, 0.125, 0.75, 0.625, 0.5, 0.875, 0.5, 0.875, 0.75, 0.625, 0.75])
me_cube_003.materials.append(mat_cyan)
me_cube_003.update()
me_cube_004 = bpy.data.meshes.new('Cube.004')
me_cube_004.from_pydata([(-0.5, -0.5, -0.5), (-0.5, -0.5, 0.5), (-0.5, 0.5, -0.5), (-0.5, 0.5, 0.5), (0.5, -0.5, -0.5), (0.5, -0.5, 0.5), (0.5, 0.5, -0.5), (0.5, 0.5, 0.5)], [], [(0, 1, 3, 2), (2, 3, 7, 6), (6, 7, 5, 4), (4, 5, 1, 0), (2, 6, 4, 0), (7, 3, 1, 5)])
_uv = me_cube_004.uv_layers.new(name='UVMap')
_uv.uv.foreach_set('vector', [0.375, 0.0, 0.625, 0.0, 0.625, 0.25, 0.375, 0.25, 0.375, 0.25, 0.625, 0.25, 0.625, 0.5, 0.375, 0.5, 0.375, 0.5, 0.625, 0.5, 0.625, 0.75, 0.375, 0.75, 0.375, 0.75, 0.625, 0.75, 0.625, 1.0, 0.375, 1.0, 0.125, 0.5, 0.375, 0.5, 0.375, 0.75, 0.125, 0.75, 0.625, 0.5, 0.875, 0.5, 0.875, 0.75, 0.625, 0.75])
me_cube_004.materials.append(mat_cyan)
me_cube_004.update()
me_cube_005 = bpy.data.meshes.new('Cube.005')
me_cube_005.from_pydata([(-0.5, -0.5, -0.5), (-0.5, -0.5, 0.5), (-0.5, 0.5, -0.5), (-0.5, 0.5, 0.5), (0.5, -0.5, -0.5), (0.5, -0.5, 0.5), (0.5, 0.5, -0.5), (0.5, 0.5, 0.5)], [], [(0, 1, 3, 2), (2, 3, 7, 6), (6, 7, 5, 4), (4, 5, 1, 0), (2, 6, 4, 0), (7, 3, 1, 5)])
_uv = me_cube_005.uv_layers.new(name='UVMap')
_uv.uv.foreach_set('vector', [0.375, 0.0, 0.625, 0.0, 0.625, 0.25, 0.375, 0.25, 0.375, 0.25, 0.625, 0.25, 0.625, 0.5, 0.375, 0.5, 0.375, 0.5, 0.625, 0.5, 0.625, 0.75, 0.375, 0.75, 0.375, 0.75, 0.625, 0.75, 0.625, 1.0, 0.375, 1.0, 0.125, 0.5, 0.375, 0.5, 0.375, 0.75, 0.125, 0.75, 0.625, 0.5, 0.875, 0.5, 0.875, 0.75, 0.625, 0.75])
me_cube_005.materials.append(mat_suit)
me_cube_005.update()
me_cube_006 = bpy.data.meshes.new('Cube.006')
me_cube_006.from_pydata([(-0.5, -0.5, -0.5), (-0.5, -0.5, 0.5), (-0.5, 0.5, -0.5), (-0.5, 0.5, 0.5), (0.5, -0.5, -0.5), (0.5, -0.5, 0.5), (0.5, 0.5, -0.5), (0.5, 0.5, 0.5)], [], [(0, 1, 3, 2), (2, 3, 7, 6), (6, 7, 5, 4), (4, 5, 1, 0), (2, 6, 4, 0), (7, 3, 1, 5)])
_uv = me_cube_006.uv_layers.new(name='UVMap')
_uv.uv.foreach_set('vector', [0.375, 0.0, 0.625, 0.0, 0.625, 0.25, 0.375, 0.25, 0.375, 0.25, 0.625, 0.25, 0.625, 0.5, 0.375, 0.5, 0.375, 0.5, 0.625, 0.5, 0.625, 0.75, 0.375, 0.75, 0.375, 0.75, 0.625, 0.75, 0.625, 1.0, 0.375, 1.0, 0.125, 0.5, 0.375, 0.5, 0.375, 0.75, 0.125, 0.75, 0.625, 0.5, 0.875, 0.5, 0.875, 0.75, 0.625, 0.75])
me_cube_006.materials.append(mat_suit)
me_cube_006.update()
me_cube_007 = bpy.data.meshes.new('Cube.007')
me_cube_007.from_pydata([(-0.5, -0.5, -0.5), (-0.5, -0.5, 0.5), (-0.5, 0.5, -0.5), (-0.5, 0.5, 0.5), (0.5, -0.5, -0.5), (0.5, -0.5, 0.5), (0.5, 0.5, -0.5), (0.5, 0.5, 0.5)], [], [(0, 1, 3, 2), (2, 3, 7, 6), (6, 7, 5, 4), (4, 5, 1, 0), (2, 6, 4, 0), (7, 3, 1, 5)])
_uv = me_cube_007.uv_layers.new(name='UVMap')
_uv.uv.foreach_set('vector', [0.375, 0.0, 0.625, 0.0, 0.625, 0.25, 0.375, 0.25, 0.375, 0.25, 0.625, 0.25, 0.625, 0.5, 0.375, 0.5, 0.375, 0.5, 0.625, 0.5, 0.625, 0.75, 0.375, 0.75, 0.375, 0.75, 0.625, 0.75, 0.625, 1.0, 0.375, 1.0, 0.125, 0.5, 0.375, 0.5, 0.375, 0.75, 0.125, 0.75, 0.625, 0.5, 0.875, 0.5, 0.875, 0.75, 0.625, 0.75])
me_cube_007.materials.append(mat_cyan)
me_cube_007.update()
me_cube_008 = bpy.data.meshes.new('Cube.008')
me_cube_008.from_pydata([(-0.5, -0.5, -0.5), (-0.5, -0.5, 0.5), (-0.5, 0.5, -0.5), (-0.5, 0.5, 0.5), (0.5, -0.5, -0.5), (0.5, -0.5, 0.5), (0.5, 0.5, -0.5), (0.5, 0.5, 0.5)], [], [(0, 1, 3, 2), (2, 3, 7, 6), (6, 7, 5, 4), (4, 5, 1, 0), (2, 6, 4, 0), (7, 3, 1, 5)])
_uv = me_cube_008.uv_layers.new(name='UVMap')
_uv.uv.foreach_set('vector', [0.375, 0.0, 0.625, 0.0, 0.625, 0.25, 0.375, 0.25, 0.375, 0.25, 0.625, 0.25, 0.625, 0.5, 0.375, 0.5, 0.375, 0.5, 0.625, 0.5, 0.625, 0.75, 0.375, 0.75, 0.375, 0.75, 0.625, 0.75, 0.625, 1.0, 0.375, 1.0, 0.125, 0.5, 0.375, 0.5, 0.375, 0.75, 0.125, 0.75, 0.625, 0.5, 0.875, 0.5, 0.875, 0.75, 0.625, 0.75])
me_cube_008.materials.append(mat_dark)
me_cube_008.update()
me_cube_009 = bpy.data.meshes.new('Cube.009')
me_cube_009.from_pydata([(-0.5, -0.5, -0.5), (-0.5, -0.5, 0.5), (-0.5, 0.5, -0.5), (-0.5, 0.5, 0.5), (0.5, -0.5, -0.5), (0.5, -0.5, 0.5), (0.5, 0.5, -0.5), (0.5, 0.5, 0.5)], [], [(0, 1, 3, 2), (2, 3, 7, 6), (6, 7, 5, 4), (4, 5, 1, 0), (2, 6, 4, 0), (7, 3, 1, 5)])
_uv = me_cube_009.uv_layers.new(name='UVMap')
_uv.uv.foreach_set('vector', [0.375, 0.0, 0.625, 0.0, 0.625, 0.25, 0.375, 0.25, 0.375, 0.25, 0.625, 0.25, 0.625, 0.5, 0.375, 0.5, 0.375, 0.5, 0.625, 0.5, 0.625, 0.75, 0.375, 0.75, 0.375, 0.75, 0.625, 0.75, 0.625, 1.0, 0.375, 1.0, 0.125, 0.5, 0.375, 0.5, 0.375, 0.75, 0.125, 0.75, 0.625, 0.5, 0.875, 0.5, 0.875, 0.75, 0.625, 0.75])
me_cube_009.materials.append(mat_dark)
me_cube_009.update()
me_cylinder_003 = bpy.data.meshes.new('Cylinder.003')
me_cylinder_003.from_pydata([(0.0, 0.035, -0.015), (0.0, 0.035, 0.015), (0.006828, 0.03433, -0.015), (0.006828, 0.03433, 0.015), (0.01339, 0.03234, -0.015), (0.01339, 0.03234, 0.015), (0.01944, 0.0291, -0.015), (0.01944, 0.0291, 0.015), (0.02475, 0.02475, -0.015), (0.02475, 0.02475, 0.015), (0.0291, 0.01944, -0.015), (0.0291, 0.01944, 0.015), (0.03234, 0.01339, -0.015), (0.03234, 0.01339, 0.015), (0.03433, 0.006828, -0.015), (0.03433, 0.006828, 0.015), (0.035, 0.0, -0.015), (0.035, 0.0, 0.015), (0.03433, -0.006828, -0.015), (0.03433, -0.006828, 0.015), (0.03234, -0.01339, -0.015), (0.03234, -0.01339, 0.015), (0.0291, -0.01944, -0.015), (0.0291, -0.01944, 0.015), (0.02475, -0.02475, -0.015), (0.02475, -0.02475, 0.015), (0.01944, -0.0291, -0.015), (0.01944, -0.0291, 0.015), (0.01339, -0.03234, -0.015), (0.01339, -0.03234, 0.015), (0.006828, -0.03433, -0.015), (0.006828, -0.03433, 0.015), (0.0, -0.035, -0.015), (0.0, -0.035, 0.015), (-0.006828, -0.03433, -0.015), (-0.006828, -0.03433, 0.015), (-0.01339, -0.03234, -0.015), (-0.01339, -0.03234, 0.015), (-0.01944, -0.0291, -0.015), (-0.01944, -0.0291, 0.015), (-0.02475, -0.02475, -0.015), (-0.02475, -0.02475, 0.015), (-0.0291, -0.01944, -0.015), (-0.0291, -0.01944, 0.015), (-0.03234, -0.01339, -0.015), (-0.03234, -0.01339, 0.015), (-0.03433, -0.006828, -0.015), (-0.03433, -0.006828, 0.015), (-0.035, 0.0, -0.015), (-0.035, 0.0, 0.015), (-0.03433, 0.006828, -0.015), (-0.03433, 0.006828, 0.015), (-0.03234, 0.01339, -0.015), (-0.03234, 0.01339, 0.015), (-0.0291, 0.01944, -0.015), (-0.0291, 0.01944, 0.015), (-0.02475, 0.02475, -0.015), (-0.02475, 0.02475, 0.015), (-0.01944, 0.0291, -0.015), (-0.01944, 0.0291, 0.015), (-0.01339, 0.03234, -0.015), (-0.01339, 0.03234, 0.015), (-0.006828, 0.03433, -0.015), (-0.006828, 0.03433, 0.015)], [], [(0, 1, 3, 2), (2, 3, 5, 4), (4, 5, 7, 6), (6, 7, 9, 8), (8, 9, 11, 10), (10, 11, 13, 12), (12, 13, 15, 14), (14, 15, 17, 16), (16, 17, 19, 18), (18, 19, 21, 20), (20, 21, 23, 22), (22, 23, 25, 24), (24, 25, 27, 26), (26, 27, 29, 28), (28, 29, 31, 30), (30, 31, 33, 32), (32, 33, 35, 34), (34, 35, 37, 36), (36, 37, 39, 38), (38, 39, 41, 40), (40, 41, 43, 42), (42, 43, 45, 44), (44, 45, 47, 46), (46, 47, 49, 48), (48, 49, 51, 50), (50, 51, 53, 52), (52, 53, 55, 54), (54, 55, 57, 56), (56, 57, 59, 58), (58, 59, 61, 60), (3, 1, 63, 61, 59, 57, 55, 53, 51, 49, 47, 45, 43, 41, 39, 37, 35, 33, 31, 29, 27, 25, 23, 21, 19, 17, 15, 13, 11, 9, 7, 5), (60, 61, 63, 62), (62, 63, 1, 0), (0, 2, 4, 6, 8, 10, 12, 14, 16, 18, 20, 22, 24, 26, 28, 30, 32, 34, 36, 38, 40, 42, 44, 46, 48, 50, 52, 54, 56, 58, 60, 62)])
_uv = me_cylinder_003.uv_layers.new(name='UVMap')
_uv.uv.foreach_set('vector', [1.0, 0.5, 1.0, 1.0, 0.9688, 1.0, 0.9688, 0.5, 0.9688, 0.5, 0.9688, 1.0, 0.9375, 1.0, 0.9375, 0.5, 0.9375, 0.5, 0.9375, 1.0, 0.9062, 1.0, 0.9062, 0.5, 0.9062, 0.5, 0.9062, 1.0, 0.875, 1.0, 0.875, 0.5, 0.875, 0.5, 0.875, 1.0, 0.8438, 1.0, 0.8438, 0.5, 0.8438, 0.5, 0.8438, 1.0, 0.8125, 1.0, 0.8125, 0.5, 0.8125, 0.5, 0.8125, 1.0, 0.7812, 1.0, 0.7812, 0.5, 0.7812, 0.5, 0.7812, 1.0, 0.75, 1.0, 0.75, 0.5, 0.75, 0.5, 0.75, 1.0, 0.7188, 1.0, 0.7188, 0.5, 0.7188, 0.5, 0.7188, 1.0, 0.6875, 1.0, 0.6875, 0.5, 0.6875, 0.5, 0.6875, 1.0, 0.6562, 1.0, 0.6562, 0.5, 0.6562, 0.5, 0.6562, 1.0, 0.625, 1.0, 0.625, 0.5, 0.625, 0.5, 0.625, 1.0, 0.5938, 1.0, 0.5938, 0.5, 0.5938, 0.5, 0.5938, 1.0, 0.5625, 1.0, 0.5625, 0.5, 0.5625, 0.5, 0.5625, 1.0, 0.5312, 1.0, 0.5312, 0.5, 0.5312, 0.5, 0.5312, 1.0, 0.5, 1.0, 0.5, 0.5, 0.5, 0.5, 0.5, 1.0, 0.4688, 1.0, 0.4688, 0.5, 0.4688, 0.5, 0.4688, 1.0, 0.4375, 1.0, 0.4375, 0.5, 0.4375, 0.5, 0.4375, 1.0, 0.4062, 1.0, 0.4062, 0.5, 0.4062, 0.5, 0.4062, 1.0, 0.375, 1.0, 0.375, 0.5, 0.375, 0.5, 0.375, 1.0, 0.3438, 1.0, 0.3438, 0.5, 0.3438, 0.5, 0.3438, 1.0, 0.3125, 1.0, 0.3125, 0.5, 0.3125, 0.5, 0.3125, 1.0, 0.2812, 1.0, 0.2812, 0.5, 0.2812, 0.5, 0.2812, 1.0, 0.25, 1.0, 0.25, 0.5, 0.25, 0.5, 0.25, 1.0, 0.2188, 1.0, 0.2188, 0.5, 0.2188, 0.5, 0.2188, 1.0, 0.1875, 1.0, 0.1875, 0.5, 0.1875, 0.5, 0.1875, 1.0, 0.1562, 1.0, 0.1562, 0.5, 0.1562, 0.5, 0.1562, 1.0, 0.125, 1.0, 0.125, 0.5, 0.125, 0.5, 0.125, 1.0, 0.09375, 1.0, 0.09375, 0.5, 0.09375, 0.5, 0.09375, 1.0, 0.0625, 1.0, 0.0625, 0.5, 0.2968, 0.4854, 0.25, 0.49, 0.2032, 0.4854, 0.1582, 0.4717, 0.1167, 0.4496, 0.08029, 0.4197, 0.05045, 0.3833, 0.02827, 0.3418, 0.01461, 0.2968, 0.01, 0.25, 0.01461, 0.2032, 0.02827, 0.1582, 0.05045, 0.1167, 0.08029, 0.08029, 0.1167, 0.05045, 0.1582, 0.02827, 0.2032, 0.01461, 0.25, 0.01, 0.2968, 0.01461, 0.3418, 0.02827, 0.3833, 0.05045, 0.4197, 0.08029, 0.4496, 0.1167, 0.4717, 0.1582, 0.4854, 0.2032, 0.49, 0.25, 0.4854, 0.2968, 0.4717, 0.3418, 0.4496, 0.3833, 0.4197, 0.4197, 0.3833, 0.4496, 0.3418, 0.4717, 0.0625, 0.5, 0.0625, 1.0, 0.03125, 1.0, 0.03125, 0.5, 0.03125, 0.5, 0.03125, 1.0, 0.0, 1.0, 0.0, 0.5, 0.75, 0.49, 0.7968, 0.4854, 0.8418, 0.4717, 0.8833, 0.4496, 0.9197, 0.4197, 0.9496, 0.3833, 0.9717, 0.3418, 0.9854, 0.2968, 0.99, 0.25, 0.9854, 0.2032, 0.9717, 0.1582, 0.9496, 0.1167, 0.9197, 0.08029, 0.8833, 0.05045, 0.8418, 0.02827, 0.7968, 0.01461, 0.75, 0.01, 0.7032, 0.01461, 0.6582, 0.02827, 0.6167, 0.05045, 0.5803, 0.08029, 0.5504, 0.1167, 0.5283, 0.1582, 0.5146, 0.2032, 0.51, 0.25, 0.5146, 0.2968, 0.5283, 0.3418, 0.5504, 0.3833, 0.5803, 0.4197, 0.6167, 0.4496, 0.6582, 0.4717, 0.7032, 0.4854])
me_cylinder_003.materials.append(mat_steel)
me_cylinder_003.update()
me_cylinder_004 = bpy.data.meshes.new('Cylinder.004')
me_cylinder_004.from_pydata([(0.0, 0.035, -0.015), (0.0, 0.035, 0.015), (0.006828, 0.03433, -0.015), (0.006828, 0.03433, 0.015), (0.01339, 0.03234, -0.015), (0.01339, 0.03234, 0.015), (0.01944, 0.0291, -0.015), (0.01944, 0.0291, 0.015), (0.02475, 0.02475, -0.015), (0.02475, 0.02475, 0.015), (0.0291, 0.01944, -0.015), (0.0291, 0.01944, 0.015), (0.03234, 0.01339, -0.015), (0.03234, 0.01339, 0.015), (0.03433, 0.006828, -0.015), (0.03433, 0.006828, 0.015), (0.035, 0.0, -0.015), (0.035, 0.0, 0.015), (0.03433, -0.006828, -0.015), (0.03433, -0.006828, 0.015), (0.03234, -0.01339, -0.015), (0.03234, -0.01339, 0.015), (0.0291, -0.01944, -0.015), (0.0291, -0.01944, 0.015), (0.02475, -0.02475, -0.015), (0.02475, -0.02475, 0.015), (0.01944, -0.0291, -0.015), (0.01944, -0.0291, 0.015), (0.01339, -0.03234, -0.015), (0.01339, -0.03234, 0.015), (0.006828, -0.03433, -0.015), (0.006828, -0.03433, 0.015), (0.0, -0.035, -0.015), (0.0, -0.035, 0.015), (-0.006828, -0.03433, -0.015), (-0.006828, -0.03433, 0.015), (-0.01339, -0.03234, -0.015), (-0.01339, -0.03234, 0.015), (-0.01944, -0.0291, -0.015), (-0.01944, -0.0291, 0.015), (-0.02475, -0.02475, -0.015), (-0.02475, -0.02475, 0.015), (-0.0291, -0.01944, -0.015), (-0.0291, -0.01944, 0.015), (-0.03234, -0.01339, -0.015), (-0.03234, -0.01339, 0.015), (-0.03433, -0.006828, -0.015), (-0.03433, -0.006828, 0.015), (-0.035, 0.0, -0.015), (-0.035, 0.0, 0.015), (-0.03433, 0.006828, -0.015), (-0.03433, 0.006828, 0.015), (-0.03234, 0.01339, -0.015), (-0.03234, 0.01339, 0.015), (-0.0291, 0.01944, -0.015), (-0.0291, 0.01944, 0.015), (-0.02475, 0.02475, -0.015), (-0.02475, 0.02475, 0.015), (-0.01944, 0.0291, -0.015), (-0.01944, 0.0291, 0.015), (-0.01339, 0.03234, -0.015), (-0.01339, 0.03234, 0.015), (-0.006828, 0.03433, -0.015), (-0.006828, 0.03433, 0.015)], [], [(0, 1, 3, 2), (2, 3, 5, 4), (4, 5, 7, 6), (6, 7, 9, 8), (8, 9, 11, 10), (10, 11, 13, 12), (12, 13, 15, 14), (14, 15, 17, 16), (16, 17, 19, 18), (18, 19, 21, 20), (20, 21, 23, 22), (22, 23, 25, 24), (24, 25, 27, 26), (26, 27, 29, 28), (28, 29, 31, 30), (30, 31, 33, 32), (32, 33, 35, 34), (34, 35, 37, 36), (36, 37, 39, 38), (38, 39, 41, 40), (40, 41, 43, 42), (42, 43, 45, 44), (44, 45, 47, 46), (46, 47, 49, 48), (48, 49, 51, 50), (50, 51, 53, 52), (52, 53, 55, 54), (54, 55, 57, 56), (56, 57, 59, 58), (58, 59, 61, 60), (3, 1, 63, 61, 59, 57, 55, 53, 51, 49, 47, 45, 43, 41, 39, 37, 35, 33, 31, 29, 27, 25, 23, 21, 19, 17, 15, 13, 11, 9, 7, 5), (60, 61, 63, 62), (62, 63, 1, 0), (0, 2, 4, 6, 8, 10, 12, 14, 16, 18, 20, 22, 24, 26, 28, 30, 32, 34, 36, 38, 40, 42, 44, 46, 48, 50, 52, 54, 56, 58, 60, 62)])
_uv = me_cylinder_004.uv_layers.new(name='UVMap')
_uv.uv.foreach_set('vector', [1.0, 0.5, 1.0, 1.0, 0.9688, 1.0, 0.9688, 0.5, 0.9688, 0.5, 0.9688, 1.0, 0.9375, 1.0, 0.9375, 0.5, 0.9375, 0.5, 0.9375, 1.0, 0.9062, 1.0, 0.9062, 0.5, 0.9062, 0.5, 0.9062, 1.0, 0.875, 1.0, 0.875, 0.5, 0.875, 0.5, 0.875, 1.0, 0.8438, 1.0, 0.8438, 0.5, 0.8438, 0.5, 0.8438, 1.0, 0.8125, 1.0, 0.8125, 0.5, 0.8125, 0.5, 0.8125, 1.0, 0.7812, 1.0, 0.7812, 0.5, 0.7812, 0.5, 0.7812, 1.0, 0.75, 1.0, 0.75, 0.5, 0.75, 0.5, 0.75, 1.0, 0.7188, 1.0, 0.7188, 0.5, 0.7188, 0.5, 0.7188, 1.0, 0.6875, 1.0, 0.6875, 0.5, 0.6875, 0.5, 0.6875, 1.0, 0.6562, 1.0, 0.6562, 0.5, 0.6562, 0.5, 0.6562, 1.0, 0.625, 1.0, 0.625, 0.5, 0.625, 0.5, 0.625, 1.0, 0.5938, 1.0, 0.5938, 0.5, 0.5938, 0.5, 0.5938, 1.0, 0.5625, 1.0, 0.5625, 0.5, 0.5625, 0.5, 0.5625, 1.0, 0.5312, 1.0, 0.5312, 0.5, 0.5312, 0.5, 0.5312, 1.0, 0.5, 1.0, 0.5, 0.5, 0.5, 0.5, 0.5, 1.0, 0.4688, 1.0, 0.4688, 0.5, 0.4688, 0.5, 0.4688, 1.0, 0.4375, 1.0, 0.4375, 0.5, 0.4375, 0.5, 0.4375, 1.0, 0.4062, 1.0, 0.4062, 0.5, 0.4062, 0.5, 0.4062, 1.0, 0.375, 1.0, 0.375, 0.5, 0.375, 0.5, 0.375, 1.0, 0.3438, 1.0, 0.3438, 0.5, 0.3438, 0.5, 0.3438, 1.0, 0.3125, 1.0, 0.3125, 0.5, 0.3125, 0.5, 0.3125, 1.0, 0.2812, 1.0, 0.2812, 0.5, 0.2812, 0.5, 0.2812, 1.0, 0.25, 1.0, 0.25, 0.5, 0.25, 0.5, 0.25, 1.0, 0.2188, 1.0, 0.2188, 0.5, 0.2188, 0.5, 0.2188, 1.0, 0.1875, 1.0, 0.1875, 0.5, 0.1875, 0.5, 0.1875, 1.0, 0.1562, 1.0, 0.1562, 0.5, 0.1562, 0.5, 0.1562, 1.0, 0.125, 1.0, 0.125, 0.5, 0.125, 0.5, 0.125, 1.0, 0.09375, 1.0, 0.09375, 0.5, 0.09375, 0.5, 0.09375, 1.0, 0.0625, 1.0, 0.0625, 0.5, 0.2968, 0.4854, 0.25, 0.49, 0.2032, 0.4854, 0.1582, 0.4717, 0.1167, 0.4496, 0.08029, 0.4197, 0.05045, 0.3833, 0.02827, 0.3418, 0.01461, 0.2968, 0.01, 0.25, 0.01461, 0.2032, 0.02827, 0.1582, 0.05045, 0.1167, 0.08029, 0.08029, 0.1167, 0.05045, 0.1582, 0.02827, 0.2032, 0.01461, 0.25, 0.01, 0.2968, 0.01461, 0.3418, 0.02827, 0.3833, 0.05045, 0.4197, 0.08029, 0.4496, 0.1167, 0.4717, 0.1582, 0.4854, 0.2032, 0.49, 0.25, 0.4854, 0.2968, 0.4717, 0.3418, 0.4496, 0.3833, 0.4197, 0.4197, 0.3833, 0.4496, 0.3418, 0.4717, 0.0625, 0.5, 0.0625, 1.0, 0.03125, 1.0, 0.03125, 0.5, 0.03125, 0.5, 0.03125, 1.0, 0.0, 1.0, 0.0, 0.5, 0.75, 0.49, 0.7968, 0.4854, 0.8418, 0.4717, 0.8833, 0.4496, 0.9197, 0.4197, 0.9496, 0.3833, 0.9717, 0.3418, 0.9854, 0.2968, 0.99, 0.25, 0.9854, 0.2032, 0.9717, 0.1582, 0.9496, 0.1167, 0.9197, 0.08029, 0.8833, 0.05045, 0.8418, 0.02827, 0.7968, 0.01461, 0.75, 0.01, 0.7032, 0.01461, 0.6582, 0.02827, 0.6167, 0.05045, 0.5803, 0.08029, 0.5504, 0.1167, 0.5283, 0.1582, 0.5146, 0.2032, 0.51, 0.25, 0.5146, 0.2968, 0.5283, 0.3418, 0.5504, 0.3833, 0.5803, 0.4197, 0.6167, 0.4496, 0.6582, 0.4717, 0.7032, 0.4854])
me_cylinder_004.materials.append(mat_steel)
me_cylinder_004.update()

# ---- objects
ob_heroroot = bpy.data.objects.new('HeroRoot', None)
ob_toportho = bpy.data.objects.new('TopOrtho', cam_toportho)
ob_torso = bpy.data.objects.new('Torso', me_cylinder)
ob_padl = bpy.data.objects.new('PadL', me_cube)
ob_padr = bpy.data.objects.new('PadR', me_cube_001)
ob_pack = bpy.data.objects.new('Pack', me_cube_002)
ob_tank = bpy.data.objects.new('Tank', me_cylinder_001)
ob_helmet = bpy.data.objects.new('Helmet', me_cylinder_002)
ob_visor = bpy.data.objects.new('Visor', me_cube_003)
ob_chest = bpy.data.objects.new('Chest', me_cube_004)
ob_arml = bpy.data.objects.new('ArmL', me_cube_005)
ob_armr = bpy.data.objects.new('ArmR', me_cube_006)
ob_diagdev = bpy.data.objects.new('DiagDev', me_cube_007)
ob_bootl = bpy.data.objects.new('BootL', me_cube_008)
ob_bootr = bpy.data.objects.new('BootR', me_cube_009)
ob_rivet = bpy.data.objects.new('Rivet', me_cylinder_003)
ob_rivet_001 = bpy.data.objects.new('Rivet.001', me_cylinder_004)
ob_sun = bpy.data.objects.new('Sun', light_sun)
ob_area = bpy.data.objects.new('Area', light_area)

# ---- transforms, parenting, visibility, modifiers, constraints
ob_heroroot.location = (0.0, 0.0, 0.0)
ob_toportho.location = (0.0, 0.0, 10.0)
ob_torso.parent = ob_heroroot
ob_torso.location = (0.0, 0.0, 0.1)
ob_padl.parent = ob_heroroot
ob_padl.location = (-0.52, 0.05, 0.1)
ob_padl.scale = (0.24, 0.4, 0.22)
_m = ob_padl.modifiers.new('Edge', 'BEVEL')
_m.width = 0.02
_m.width_pct = 0.02
_m.segments = 2
ob_padr.parent = ob_heroroot
ob_padr.location = (0.52, 0.05, 0.1)
ob_padr.scale = (0.24, 0.4, 0.22)
_m = ob_padr.modifiers.new('Edge', 'BEVEL')
_m.width = 0.02
_m.width_pct = 0.02
_m.segments = 2
ob_pack.parent = ob_heroroot
ob_pack.location = (0.0, -0.58, 0.09)
ob_pack.scale = (0.62, 0.34, 0.18)
_m = ob_pack.modifiers.new('Edge', 'BEVEL')
_m.width = 0.02
_m.width_pct = 0.02
_m.segments = 2
ob_tank.parent = ob_heroroot
ob_tank.location = (0.0, -0.58, 0.22)
ob_helmet.parent = ob_heroroot
ob_helmet.location = (0.0, 0.3, 0.16)
ob_visor.parent = ob_heroroot
ob_visor.location = (0.0, 0.42, 0.24)
ob_visor.scale = (0.44, 0.16, 0.05)
_m = ob_visor.modifiers.new('Edge', 'BEVEL')
_m.width = 0.01
_m.width_pct = 0.01
_m.segments = 2
ob_chest.parent = ob_heroroot
ob_chest.location = (0.0, 0.05, 0.21)
ob_chest.scale = (0.16, 0.16, 0.04)
_m = ob_chest.modifiers.new('Edge', 'BEVEL')
_m.width = 0.01
_m.width_pct = 0.01
_m.segments = 2
ob_arml.parent = ob_heroroot
ob_arml.location = (-0.66, -0.02, 0.08)
ob_arml.scale = (0.2, 0.48, 0.16)
_m = ob_arml.modifiers.new('Edge', 'BEVEL')
_m.width = 0.015
_m.width_pct = 0.015
_m.segments = 2
ob_armr.parent = ob_heroroot
ob_armr.location = (0.66, -0.02, 0.08)
ob_armr.scale = (0.2, 0.48, 0.16)
_m = ob_armr.modifiers.new('Edge', 'BEVEL')
_m.width = 0.015
_m.width_pct = 0.015
_m.segments = 2
ob_diagdev.parent = ob_heroroot
ob_diagdev.location = (-0.66, 0.1, 0.17)
ob_diagdev.scale = (0.12, 0.14, 0.04)
_m = ob_diagdev.modifiers.new('Edge', 'BEVEL')
_m.width = 0.008
_m.width_pct = 0.008
_m.segments = 2
ob_bootl.parent = ob_heroroot
ob_bootl.location = (-0.28, -0.42, 0.06)
ob_bootl.scale = (0.2, 0.26, 0.12)
_m = ob_bootl.modifiers.new('Edge', 'BEVEL')
_m.width = 0.01
_m.width_pct = 0.01
_m.segments = 2
ob_bootr.parent = ob_heroroot
ob_bootr.location = (0.28, -0.42, 0.06)
ob_bootr.scale = (0.2, 0.26, 0.12)
_m = ob_bootr.modifiers.new('Edge', 'BEVEL')
_m.width = 0.01
_m.width_pct = 0.01
_m.segments = 2
ob_rivet.parent = ob_heroroot
ob_rivet.location = (-0.52, 0.05, 0.22)
ob_rivet_001.parent = ob_heroroot
ob_rivet_001.location = (0.52, 0.05, 0.22)
ob_sun.location = (3.0, -2.0, 8.0)
ob_area.location = (-3.0, 3.0, 6.0)

# ---- collection membership
scene.collection.objects.link(ob_heroroot)
scene.collection.objects.link(ob_toportho)
col_collection.objects.link(ob_torso)
col_collection.objects.link(ob_padl)
col_collection.objects.link(ob_padr)
col_collection.objects.link(ob_pack)
col_collection.objects.link(ob_tank)
col_collection.objects.link(ob_helmet)
col_collection.objects.link(ob_visor)
col_collection.objects.link(ob_chest)
col_collection.objects.link(ob_arml)
col_collection.objects.link(ob_armr)
col_collection.objects.link(ob_diagdev)
col_collection.objects.link(ob_bootl)
col_collection.objects.link(ob_bootr)
col_collection.objects.link(ob_rivet)
col_collection.objects.link(ob_rivet_001)
col_collection.objects.link(ob_sun)
col_collection.objects.link(ob_area)

# ---- scene / render settings (as saved in the file)
scene.camera = ob_toportho
scene.frame_start = 1; scene.frame_end = 250; scene.frame_set(1)
scene.render.engine = 'BLENDER_EEVEE_NEXT'
scene.render.resolution_x = 160
scene.render.resolution_y = 160
scene.render.film_transparent = True
scene.render.bake_bias = 0.0
scene.render.bake_samples = 0
scene.render.compositor_device = 'GPU'
scene.eevee.use_volume_custom_range = False
scene.eevee.fast_gi_thickness_near = 0.1
scene.eevee.fast_gi_thickness_far = 0.0
scene.eevee.ray_tracing_options.screen_trace_thickness = 0.1
bpy.context.view_layer.update()
